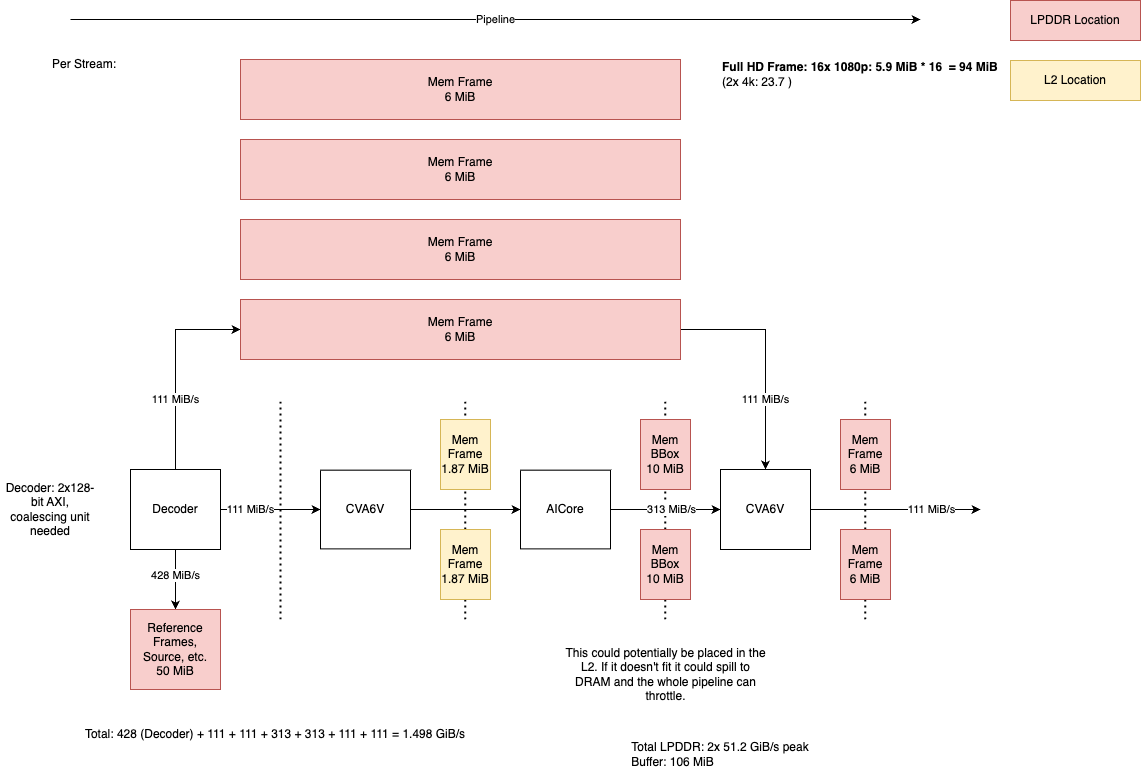

The diagram above was exported from draw.io. Its source (the exported page's mxGraphModel, read from the mxfile embedded in the PNG):
<mxGraphModel dx="1043" dy="1251" grid="1" gridSize="10" guides="1" tooltips="1" connect="1" arrows="1" fold="1" page="1" pageScale="1" pageWidth="1169" pageHeight="827" math="0" shadow="0">
  <root>
    <mxCell id="0" />
    <mxCell id="1" parent="0" />
    <mxCell id="52" value="" style="endArrow=none;dashed=1;html=1;dashPattern=1 2;strokeWidth=2;" edge="1" parent="1">
      <mxGeometry width="50" height="50" relative="1" as="geometry">
        <mxPoint x="874.7099999999999" y="639" as="sourcePoint" />
        <mxPoint x="874.7099999999999" y="419" as="targetPoint" />
      </mxGeometry>
    </mxCell>
    <mxCell id="50" value="" style="endArrow=none;dashed=1;html=1;dashPattern=1 2;strokeWidth=2;" edge="1" parent="1">
      <mxGeometry width="50" height="50" relative="1" as="geometry">
        <mxPoint x="674.8" y="639" as="sourcePoint" />
        <mxPoint x="674.8" y="419" as="targetPoint" />
      </mxGeometry>
    </mxCell>
    <mxCell id="49" value="" style="endArrow=none;dashed=1;html=1;dashPattern=1 2;strokeWidth=2;" edge="1" parent="1">
      <mxGeometry width="50" height="50" relative="1" as="geometry">
        <mxPoint x="474.8" y="639.01" as="sourcePoint" />
        <mxPoint x="474.8" y="419.01" as="targetPoint" />
      </mxGeometry>
    </mxCell>
    <mxCell id="7" value="&lt;b&gt;Full HD Frame: 16x 1080p: 5.9 MiB * 16&amp;nbsp; = 94 MiB&lt;/b&gt;&lt;br&gt;(2x 4k: 23.7 )" style="text;html=1;strokeColor=none;fillColor=none;align=left;verticalAlign=middle;whiteSpace=wrap;rounded=0;" vertex="1" parent="1">
      <mxGeometry x="730" y="69" width="330" height="50" as="geometry" />
    </mxCell>
    <mxCell id="8" style="edgeStyle=orthogonalEdgeStyle;rounded=0;orthogonalLoop=1;jettySize=auto;html=1;exitX=0.5;exitY=1;exitDx=0;exitDy=0;" edge="1" parent="1" source="14">
      <mxGeometry relative="1" as="geometry">
        <mxPoint x="185" y="629" as="targetPoint" />
      </mxGeometry>
    </mxCell>
    <mxCell id="9" value="428 MiB/s" style="edgeLabel;html=1;align=center;verticalAlign=middle;resizable=0;points=[];" connectable="0" vertex="1" parent="8">
      <mxGeometry x="-0.1289" relative="1" as="geometry">
        <mxPoint as="offset" />
      </mxGeometry>
    </mxCell>
    <mxCell id="10" style="edgeStyle=orthogonalEdgeStyle;rounded=0;orthogonalLoop=1;jettySize=auto;html=1;exitX=1;exitY=0.5;exitDx=0;exitDy=0;entryX=0;entryY=0.5;entryDx=0;entryDy=0;" edge="1" parent="1" source="14" target="16">
      <mxGeometry relative="1" as="geometry" />
    </mxCell>
    <mxCell id="11" value="111 MiB/s" style="edgeLabel;html=1;align=center;verticalAlign=middle;resizable=0;points=[];" connectable="0" vertex="1" parent="10">
      <mxGeometry x="-0.2029" y="2" relative="1" as="geometry">
        <mxPoint x="-10" y="2" as="offset" />
      </mxGeometry>
    </mxCell>
    <mxCell id="12" style="edgeStyle=orthogonalEdgeStyle;rounded=0;orthogonalLoop=1;jettySize=auto;html=1;exitX=0.5;exitY=0;exitDx=0;exitDy=0;entryX=0;entryY=0.5;entryDx=0;entryDy=0;" edge="1" parent="1" source="14" target="25">
      <mxGeometry relative="1" as="geometry" />
    </mxCell>
    <mxCell id="13" value="111 MiB/s" style="edgeLabel;html=1;align=center;verticalAlign=middle;resizable=0;points=[];" connectable="0" vertex="1" parent="12">
      <mxGeometry x="-0.5571" y="-2" relative="1" as="geometry">
        <mxPoint x="-2" y="-25" as="offset" />
      </mxGeometry>
    </mxCell>
    <mxCell id="14" value="Decoder" style="rounded=0;whiteSpace=wrap;html=1;" vertex="1" parent="1">
      <mxGeometry x="140" y="489" width="90" height="80" as="geometry" />
    </mxCell>
    <mxCell id="15" style="edgeStyle=orthogonalEdgeStyle;rounded=0;orthogonalLoop=1;jettySize=auto;html=1;entryX=0;entryY=0.5;entryDx=0;entryDy=0;" edge="1" parent="1" source="16" target="19">
      <mxGeometry relative="1" as="geometry">
        <mxPoint x="520" y="529.0050000000001" as="targetPoint" />
      </mxGeometry>
    </mxCell>
    <mxCell id="16" value="CVA6V" style="rounded=0;whiteSpace=wrap;html=1;" vertex="1" parent="1">
      <mxGeometry x="330" y="489.63" width="90" height="78.75" as="geometry" />
    </mxCell>
    <mxCell id="17" style="edgeStyle=orthogonalEdgeStyle;rounded=0;orthogonalLoop=1;jettySize=auto;html=1;exitX=1;exitY=0.5;exitDx=0;exitDy=0;" edge="1" parent="1" source="19" target="28">
      <mxGeometry relative="1" as="geometry" />
    </mxCell>
    <mxCell id="18" value="313 MiB/s" style="edgeLabel;html=1;align=center;verticalAlign=middle;resizable=0;points=[];" connectable="0" vertex="1" parent="17">
      <mxGeometry x="0.4326" relative="1" as="geometry">
        <mxPoint x="-19" as="offset" />
      </mxGeometry>
    </mxCell>
    <mxCell id="19" value="AICore" style="rounded=0;whiteSpace=wrap;html=1;" vertex="1" parent="1">
      <mxGeometry x="530" y="489.63" width="90" height="78.75" as="geometry" />
    </mxCell>
    <mxCell id="20" value="" style="endArrow=classic;html=1;rounded=0;edgeStyle=orthogonalEdgeStyle;" edge="1" parent="1">
      <mxGeometry relative="1" as="geometry">
        <mxPoint x="80" y="39" as="sourcePoint" />
        <mxPoint x="930" y="39" as="targetPoint" />
      </mxGeometry>
    </mxCell>
    <mxCell id="21" value="Pipeline" style="edgeLabel;resizable=0;html=1;align=center;verticalAlign=middle;" connectable="0" vertex="1" parent="20">
      <mxGeometry relative="1" as="geometry" />
    </mxCell>
    <mxCell id="22" value="Mem&lt;br&gt;Frame&lt;br&gt;1.87 MiB" style="rounded=0;whiteSpace=wrap;html=1;fillColor=#fff2cc;strokeColor=#d6b656;" vertex="1" parent="1">
      <mxGeometry x="450" y="439" width="50" height="70" as="geometry" />
    </mxCell>
    <mxCell id="23" style="edgeStyle=orthogonalEdgeStyle;rounded=0;orthogonalLoop=1;jettySize=auto;html=1;exitX=1;exitY=0.5;exitDx=0;exitDy=0;entryX=0.5;entryY=0;entryDx=0;entryDy=0;" edge="1" parent="1" source="25" target="28">
      <mxGeometry relative="1" as="geometry" />
    </mxCell>
    <mxCell id="24" value="111 MiB/s" style="edgeLabel;html=1;align=center;verticalAlign=middle;resizable=0;points=[];" connectable="0" vertex="1" parent="23">
      <mxGeometry x="0.2623" relative="1" as="geometry">
        <mxPoint y="13" as="offset" />
      </mxGeometry>
    </mxCell>
    <mxCell id="25" value="Mem Frame&lt;br&gt;6 MiB" style="rounded=0;whiteSpace=wrap;html=1;fillColor=#f8cecc;strokeColor=#b85450;" vertex="1" parent="1">
      <mxGeometry x="250" y="319" width="440" height="60" as="geometry" />
    </mxCell>
    <mxCell id="26" style="edgeStyle=orthogonalEdgeStyle;rounded=0;orthogonalLoop=1;jettySize=auto;html=1;" edge="1" parent="1" source="28">
      <mxGeometry relative="1" as="geometry">
        <mxPoint x="990" y="529" as="targetPoint" />
      </mxGeometry>
    </mxCell>
    <mxCell id="27" value="111 MiB/s" style="edgeLabel;html=1;align=center;verticalAlign=middle;resizable=0;points=[];" connectable="0" vertex="1" parent="26">
      <mxGeometry x="-0.2566" y="-1" relative="1" as="geometry">
        <mxPoint x="57" y="-1" as="offset" />
      </mxGeometry>
    </mxCell>
    <mxCell id="28" value="CVA6V" style="rounded=0;whiteSpace=wrap;html=1;" vertex="1" parent="1">
      <mxGeometry x="730" y="489" width="90" height="80" as="geometry" />
    </mxCell>
    <mxCell id="29" value="Mem&lt;br&gt;Frame&lt;br&gt;6 MiB" style="rounded=0;whiteSpace=wrap;html=1;fillColor=#f8cecc;strokeColor=#b85450;" vertex="1" parent="1">
      <mxGeometry x="850" y="439" width="50" height="70" as="geometry" />
    </mxCell>
    <mxCell id="30" value="Mem&lt;br&gt;Frame&lt;br&gt;1.87 MiB" style="rounded=0;whiteSpace=wrap;html=1;fillColor=#fff2cc;strokeColor=#d6b656;" vertex="1" parent="1">
      <mxGeometry x="450" y="549" width="50" height="70" as="geometry" />
    </mxCell>
    <mxCell id="31" value="Mem&lt;br&gt;BBox&lt;br&gt;10 MiB" style="rounded=0;whiteSpace=wrap;html=1;fillColor=#f8cecc;strokeColor=#b85450;" vertex="1" parent="1">
      <mxGeometry x="650" y="549" width="50" height="70" as="geometry" />
    </mxCell>
    <mxCell id="32" value="Mem Frame &lt;br&gt;6 MiB" style="rounded=0;whiteSpace=wrap;html=1;fillColor=#f8cecc;strokeColor=#b85450;" vertex="1" parent="1">
      <mxGeometry x="250" y="239" width="440" height="60" as="geometry" />
    </mxCell>
    <mxCell id="33" value="Mem Frame&lt;br&gt;6 MiB" style="rounded=0;whiteSpace=wrap;html=1;fillColor=#f8cecc;strokeColor=#b85450;" vertex="1" parent="1">
      <mxGeometry x="250" y="159" width="440" height="60" as="geometry" />
    </mxCell>
    <mxCell id="34" value="Mem Frame&lt;br&gt;6 MiB" style="rounded=0;whiteSpace=wrap;html=1;fillColor=#f8cecc;strokeColor=#b85450;" vertex="1" parent="1">
      <mxGeometry x="250" y="79" width="440" height="60" as="geometry" />
    </mxCell>
    <mxCell id="35" value="This could potentially be placed in the L2. If it doesn't fit it could spill to DRAM and the whole pipeline can throttle." style="text;html=1;strokeColor=none;fillColor=none;align=center;verticalAlign=middle;whiteSpace=wrap;rounded=0;" vertex="1" parent="1">
      <mxGeometry x="572.5" y="679" width="205" height="30" as="geometry" />
    </mxCell>
    <mxCell id="36" value="Reference&lt;br&gt;Frames, Source, etc.&lt;br&gt;50 MiB" style="rounded=0;whiteSpace=wrap;html=1;fillColor=#f8cecc;strokeColor=#b85450;" vertex="1" parent="1">
      <mxGeometry x="140" y="629" width="90" height="80" as="geometry" />
    </mxCell>
    <mxCell id="37" value="Per Stream:" style="text;html=1;strokeColor=none;fillColor=none;align=left;verticalAlign=middle;whiteSpace=wrap;rounded=0;" vertex="1" parent="1">
      <mxGeometry x="60" y="69" width="80" height="30" as="geometry" />
    </mxCell>
    <mxCell id="38" value="&lt;div&gt;&lt;span style=&quot;white-space: pre;&quot;&gt;Total LPDDR: 2x&amp;nbsp;&lt;/span&gt;&lt;span style=&quot;background-color: initial;&quot;&gt;51.2 GiB/s peak&lt;/span&gt;&lt;/div&gt;&lt;div style=&quot;text-align: left;&quot;&gt;&lt;span style=&quot;background-color: initial;&quot;&gt;Buffer: 106 MiB&lt;/span&gt;&lt;/div&gt;" style="text;html=1;strokeColor=none;fillColor=none;align=center;verticalAlign=middle;whiteSpace=wrap;rounded=0;" vertex="1" parent="1">
      <mxGeometry x="625" y="759" width="210" height="30" as="geometry" />
    </mxCell>
    <mxCell id="39" value="Total: 428 (Decoder) + 111 + 111 + 313 + 313 + 111 + 111 = 1.498 GiB/s" style="text;html=1;strokeColor=none;fillColor=none;align=center;verticalAlign=middle;whiteSpace=wrap;rounded=0;" vertex="1" parent="1">
      <mxGeometry x="80" y="739" width="410" height="30" as="geometry" />
    </mxCell>
    <mxCell id="41" value="Mem&lt;br&gt;BBox&lt;br&gt;10 MiB" style="rounded=0;whiteSpace=wrap;html=1;fillColor=#f8cecc;strokeColor=#b85450;" vertex="1" parent="1">
      <mxGeometry x="650" y="439" width="50" height="70" as="geometry" />
    </mxCell>
    <mxCell id="42" value="Mem&lt;br&gt;Frame&lt;br&gt;6 MiB" style="rounded=0;whiteSpace=wrap;html=1;fillColor=#f8cecc;strokeColor=#b85450;" vertex="1" parent="1">
      <mxGeometry x="850" y="549" width="50" height="70" as="geometry" />
    </mxCell>
    <mxCell id="43" value="Decoder: 2x128-bit AXI, coalescing unit needed" style="text;html=1;strokeColor=none;fillColor=none;align=center;verticalAlign=middle;whiteSpace=wrap;rounded=0;" vertex="1" parent="1">
      <mxGeometry x="10" y="464" width="100" height="130" as="geometry" />
    </mxCell>
    <mxCell id="44" value="LPDDR Location" style="rounded=0;whiteSpace=wrap;html=1;fillColor=#f8cecc;strokeColor=#b85450;" vertex="1" parent="1">
      <mxGeometry x="1020" y="20" width="130" height="40" as="geometry" />
    </mxCell>
    <mxCell id="45" value="L2 Location" style="rounded=0;whiteSpace=wrap;html=1;fillColor=#fff2cc;strokeColor=#d6b656;" vertex="1" parent="1">
      <mxGeometry x="1020" y="80" width="130" height="40" as="geometry" />
    </mxCell>
    <mxCell id="47" value="" style="endArrow=none;dashed=1;html=1;dashPattern=1 2;strokeWidth=2;" edge="1" parent="1">
      <mxGeometry width="50" height="50" relative="1" as="geometry">
        <mxPoint x="290" y="639.01" as="sourcePoint" />
        <mxPoint x="290" y="419.01" as="targetPoint" />
      </mxGeometry>
    </mxCell>
  </root>
</mxGraphModel>